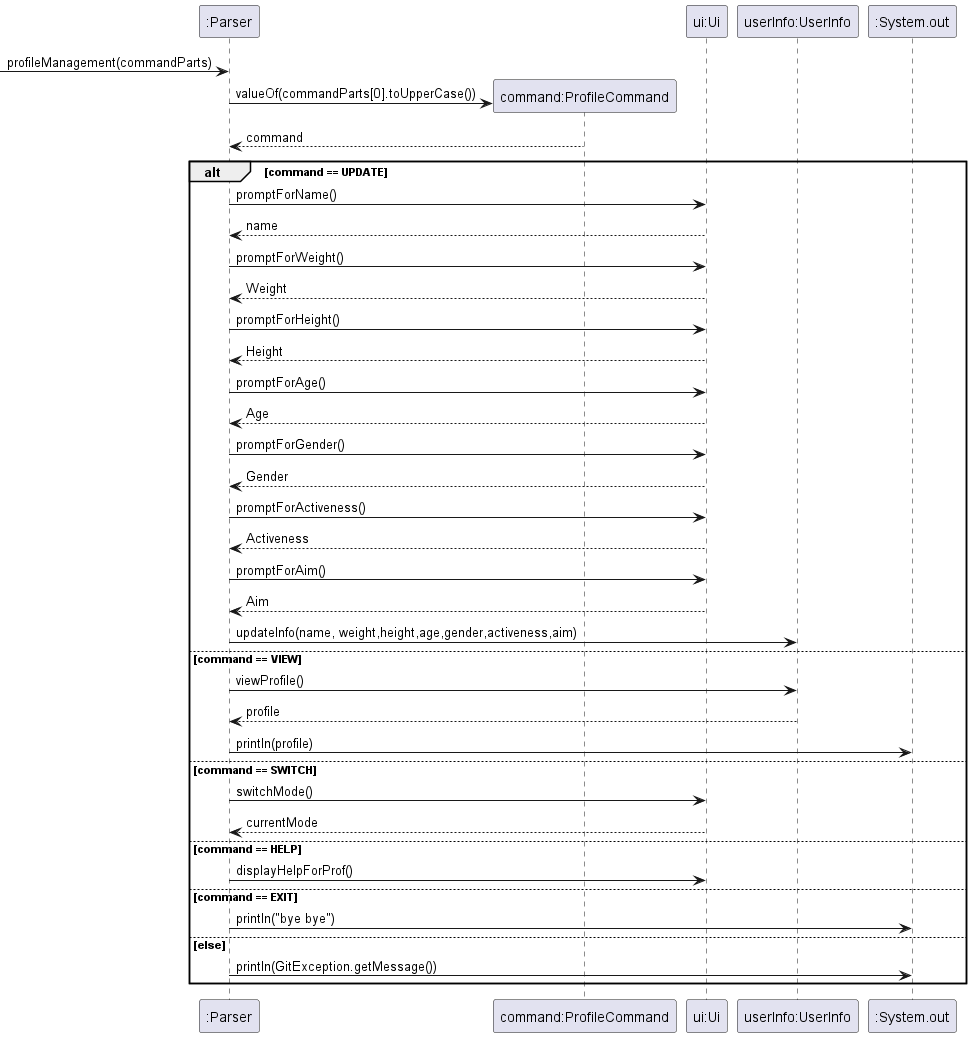

The diagram above was rendered by PlantUML. Its source (embedded in the PNG):
@startuml

participant ":Parser" as p
participant "command:ProfileCommand" as cal
participant "ui:Ui" as ui
participant "userInfo:UserInfo" as info
participant ":System.out" as sys

 -> p : profileManagement(commandParts)
create cal
p -> cal : valueOf(commandParts[0].toUpperCase())
cal --> p : command

alt command == UPDATE
    p -> ui : promptForName()
    ui --> p : name
    p -> ui : promptForWeight()
    ui --> p : Weight
    p -> ui : promptForHeight()
    ui --> p : Height
    p -> ui : promptForAge()
    ui --> p : Age
    p -> ui : promptForGender()
    ui --> p : Gender
    p -> ui : promptForActiveness()
    ui --> p : Activeness
    p -> ui : promptForAim()
    ui --> p : Aim
    p -> info : updateInfo(name, weight,height,age,gender,activeness,aim)
else command == VIEW
    p -> info: viewProfile()
    info --> p : profile
    p -> sys : println(profile)
else command == SWITCH
    p -> ui : switchMode()
    ui --> p : currentMode
else command == HELP
    p -> ui : displayHelpForProf()
else command == EXIT
    p -> sys : println("bye bye")
else else
    p -> sys : println(GitException.getMessage())
end


@enduml